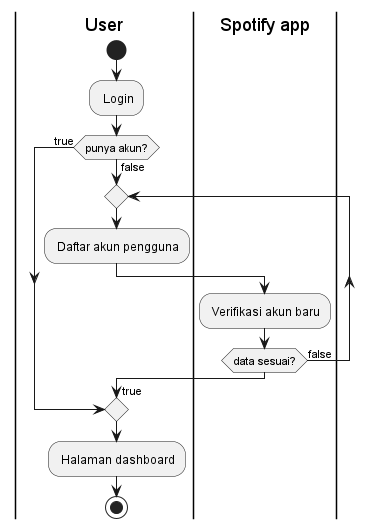

The diagram above was rendered by PlantUML. Its source (embedded in the PNG):
@startuml

| User |
start
: Login;
if (punya akun?) then (true)
else (false)
    repeat
    : Daftar akun pengguna;
    | Spotify app |
    : Verifikasi akun baru;
    repeat while (data sesuai?) is (false)
    -> true;
endif
| User |
: Halaman dashboard;
stop

@enduml